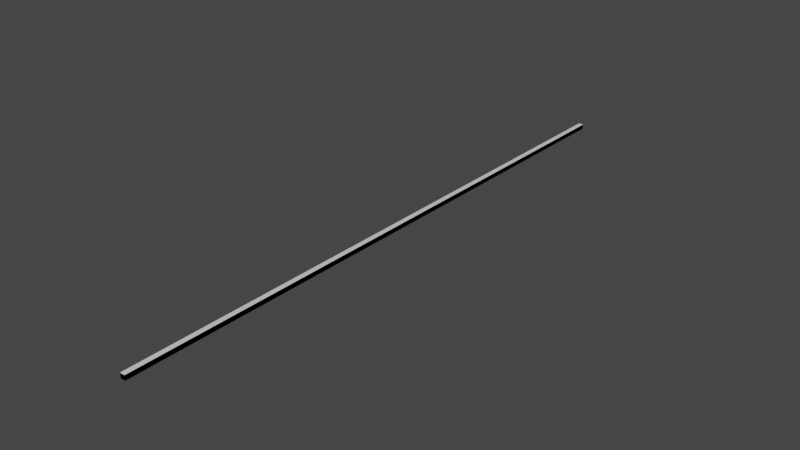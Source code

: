 # Source: Meter_0.blend  (saved by Blender 3.5.10; exported with 4.5.12 LTS)
import bpy
from mathutils import Matrix  # noqa: F401  (used for matrix-valued properties, if any)

bpy.ops.wm.read_factory_settings(use_empty=True)
scene = bpy.context.scene
scene.name = 'Scene'

# ---- collections
col_collection = bpy.data.collections.new('Collection'); scene.collection.children.link(col_collection)

# ---- materials (node trees are filled in below, after node groups)
mat_material = bpy.data.materials.new('Material')
mat_material.alpha_threshold = 0.0
mat_material.use_transparent_shadow = False
mat_material.line_color = (0.0, 0.0, 0.0, 1.0)

# ---- node groups
ng_auto_smooth = bpy.data.node_groups.new('Auto Smooth', 'GeometryNodeTree')
_s = ng_auto_smooth.interface.new_socket(name='Geometry', in_out='OUTPUT', socket_type='NodeSocketGeometry')
_s = ng_auto_smooth.interface.new_socket(name='Geometry', in_out='INPUT', socket_type='NodeSocketGeometry')
_s = ng_auto_smooth.interface.new_socket(name='Angle', in_out='INPUT', socket_type='NodeSocketFloat')
_s.subtype = 'ANGLE'
_s.min_value = 0.0
_s.max_value = 3.142
ng_auto_smooth.is_modifier = True
_N = ng_auto_smooth.nodes; _L = ng_auto_smooth.links
n0 = _N.new('NodeGroupOutput'); n0.name = 'Group Output'; n0.location = (480, -100)
n1 = _N.new('NodeGroupInput'); n1.name = 'Group Input'; n1.location = (-420, -300)
n2 = _N.new('NodeGroupInput'); n2.name = 'Group Input.001'; n2.location = (-60, -100)
n3 = _N.new('GeometryNodeSetShadeSmooth'); n3.name = 'Set Shade Smooth'; n3.location = (120, -100)
n3.domain = 'EDGE'
n4 = _N.new('GeometryNodeSetShadeSmooth'); n4.name = 'Set Shade Smooth.001'; n4.location = (300, -100)
n5 = _N.new('GeometryNodeInputMeshEdgeAngle'); n5.name = 'Edge Angle'; n5.location = (-420, -220)
n6 = _N.new('GeometryNodeInputEdgeSmooth'); n6.name = 'Is Edge Smooth'; n6.location = (-60, -160)
n7 = _N.new('GeometryNodeInputShadeSmooth'); n7.name = 'Is Face Smooth'; n7.location = (-240, -340)
n8 = _N.new('FunctionNodeBooleanMath'); n8.name = 'Boolean Math'; n8.location = (-60, -220)
n9 = _N.new('FunctionNodeCompare'); n9.name = 'Compare'; n9.location = (-240, -180)
n9.operation = 'LESS_EQUAL'
_L.new(n5.outputs[0], n9.inputs[0])
_L.new(n4.outputs[0], n0.inputs[0])
_L.new(n1.outputs[1], n9.inputs[1])
_L.new(n9.outputs[0], n8.inputs[0])
_L.new(n7.outputs[0], n8.inputs[1])
_L.new(n2.outputs[0], n3.inputs[0])
_L.new(n6.outputs[0], n3.inputs[1])
_L.new(n3.outputs[0], n4.inputs[0])
_L.new(n8.outputs[0], n3.inputs[2])
n0.is_active_output = True

# ---- material node trees
mat_material.use_nodes = True; mat_material.node_tree.nodes.clear()
_N = mat_material.node_tree.nodes; _L = mat_material.node_tree.links
n0 = _N.new('ShaderNodeOutputMaterial'); n0.name = 'Material Output'; n0.location = (300, 300)
n1 = _N.new('ShaderNodeBsdfPrincipled'); n1.name = 'Principled BSDF'; n1.location = (10, 300)
n1.distribution = 'GGX'
n1.subsurface_method = 'BURLEY'
n1.inputs[2].default_value = 0.4
n1.inputs[3].default_value = 1.45
n1.inputs[27].default_value = (0.0, 0.0, 0.0, 1.0)
n1.inputs[28].default_value = 1.0
_L.new(n1.outputs[0], n0.inputs[0])
n0.is_active_output = True

# ---- world
world_world = bpy.data.worlds.new('World'); scene.world = world_world
world_world.use_nodes = True; world_world.node_tree.nodes.clear()
_N = world_world.node_tree.nodes; _L = world_world.node_tree.links
n0 = _N.new('ShaderNodeOutputWorld'); n0.name = 'World Output'; n0.location = (300, 300)
n1 = _N.new('ShaderNodeBackground'); n1.name = 'Background'; n1.location = (10, 300)
n1.inputs[0].default_value = (0.05088, 0.05088, 0.05088, 1.0)
_L.new(n1.outputs[0], n0.inputs[0])
n0.is_active_output = True
world_world.color = (0.05088, 0.05088, 0.05088)
world_world.use_sun_shadow = False
world_world.sun_shadow_jitter_overblur = 0.0

# ---- meshes
me_cube = bpy.data.meshes.new('Cube')
me_cube.from_pydata([(1.0, 50.0, 2.002), (1.0, 50.0, 0.002306), (1.0, -50.0, 2.002), (1.0, -50.0, 0.002306), (-1.0, 50.0, 2.002), (-1.0, 50.0, 0.002306), (-1.0, -50.0, 2.002), (-1.0, -50.0, 0.002306)], [], [(0, 4, 6, 2), (3, 2, 6, 7), (7, 6, 4, 5), (5, 1, 3, 7), (1, 0, 2, 3), (5, 4, 0, 1)])
me_cube.polygons.foreach_set('use_smooth', [True] * 6)
_uv = me_cube.uv_layers.new(name='UVMap')
_uv.uv.foreach_set('vector', [0.625, 0.5, 0.875, 0.5, 0.875, 0.75, 0.625, 0.75, 0.375, 0.75, 0.625, 0.75, 0.625, 1.0, 0.375, 1.0, 0.375, 0.0, 0.625, 0.0, 0.625, 0.25, 0.375, 0.25, 0.125, 0.5, 0.375, 0.5, 0.375, 0.75, 0.125, 0.75, 0.375, 0.5, 0.625, 0.5, 0.625, 0.75, 0.375, 0.75, 0.375, 0.25, 0.625, 0.25, 0.625, 0.5, 0.375, 0.5])
me_cube.materials.append(mat_material)
me_cube.use_remesh_preserve_volume = False
me_cube.use_remesh_preserve_attributes = False
me_cube.use_mirror_vertex_groups = False
me_cube.update()
me_cube_001 = bpy.data.meshes.new('Cube.001')
me_cube_001.from_pydata([(0.4, 50.0, 0.8009), (0.4, 50.0, 0.0009224), (0.4, -50.0, 0.8009), (0.4, -50.0, 0.0009224), (-0.4, 50.0, 0.8009), (-0.4, 50.0, 0.0009224), (-0.4, -50.0, 0.8009), (-0.4, -50.0, 0.0009224)], [], [(0, 4, 6, 2), (3, 2, 6, 7), (7, 6, 4, 5), (5, 1, 3, 7), (1, 0, 2, 3), (5, 4, 0, 1)])
me_cube_001.polygons.foreach_set('use_smooth', [True] * 6)
_uv = me_cube_001.uv_layers.new(name='UVMap')
_uv.uv.foreach_set('vector', [0.625, 0.5, 0.875, 0.5, 0.875, 0.75, 0.625, 0.75, 0.375, 0.75, 0.625, 0.75, 0.625, 1.0, 0.375, 1.0, 0.375, 0.0, 0.625, 0.0, 0.625, 0.25, 0.375, 0.25, 0.125, 0.5, 0.375, 0.5, 0.375, 0.75, 0.125, 0.75, 0.375, 0.5, 0.625, 0.5, 0.625, 0.75, 0.375, 0.75, 0.375, 0.25, 0.625, 0.25, 0.625, 0.5, 0.375, 0.5])
me_cube_001.materials.append(mat_material)
me_cube_001.use_remesh_preserve_volume = False
me_cube_001.use_remesh_preserve_attributes = False
me_cube_001.use_mirror_vertex_groups = False
me_cube_001.update()

# ---- objects
ob_distance = bpy.data.objects.new('Distance', me_cube)
ob_ucx_distance_01 = bpy.data.objects.new('UCX_Distance_01', me_cube_001)

# ---- transforms, parenting, visibility, modifiers, constraints
ob_distance.location = (0.0, 0.0, 0.0)
ob_distance.scale = (0.4, 1.0, 0.4)
ob_distance.lock_rotations_4d = False
ob_distance.empty_display_type = 'ARROWS'
ob_distance.lineart.crease_threshold = 0.0
_m = ob_distance.modifiers.new('Auto Smooth', 'NODES')
_m.node_group = ng_auto_smooth
_gi = [s.identifier for s in ng_auto_smooth.interface.items_tree if s.item_type == 'SOCKET' and s.in_out == 'INPUT']
_m[_gi[1]] = 0.5236  # Angle
ob_ucx_distance_01.location = (0.0, 0.0, 0.0)
ob_ucx_distance_01.lock_rotations_4d = False
ob_ucx_distance_01.empty_display_type = 'ARROWS'
ob_ucx_distance_01.lineart.crease_threshold = 0.0
_m = ob_ucx_distance_01.modifiers.new('Auto Smooth', 'NODES')
_m.node_group = ng_auto_smooth
_gi = [s.identifier for s in ng_auto_smooth.interface.items_tree if s.item_type == 'SOCKET' and s.in_out == 'INPUT']
_m[_gi[1]] = 0.5236  # Angle

# ---- collection membership
col_collection.objects.link(ob_distance)
col_collection.objects.link(ob_ucx_distance_01)

# ---- scene / render settings (as saved in the file)
scene.frame_start = 1; scene.frame_end = 250; scene.frame_set(1)
scene.render.engine = 'BLENDER_EEVEE_NEXT'
scene.cycles.use_denoising = False
scene.cycles.samples = 128
scene.cycles.sampling_pattern = 'TABULATED_SOBOL'
scene.cycles.use_adaptive_sampling = False
scene.cycles.use_light_tree = False
scene.view_settings.view_transform = 'Filmic'
scene.unit_settings.scale_length = 0.01
bpy.context.view_layer.update()

# ---- added for rendering (the .blend has no active camera and no usable light): camera, sun
cam_auto = bpy.data.cameras.new('AutoCamera')
cam_auto.lens = 50.0
cam_auto.sensor_width = 36.0
cam_auto.clip_end = 1623.87
ob_auto_camera = bpy.data.objects.new('AutoCamera', cam_auto)
scene.collection.objects.link(ob_auto_camera)
ob_auto_camera.location = (92.5284, -111.034, 74.4236)
ob_auto_camera.rotation_euler = (1.09748, -7.21219e-08, 0.694738)
scene.camera = ob_auto_camera
light_auto_sun = bpy.data.lights.new('AutoSun', 'SUN')
light_auto_sun.energy = 3.0
light_auto_sun.angle = 0.0523599
ob_auto_sun = bpy.data.objects.new('AutoSun', light_auto_sun)
scene.collection.objects.link(ob_auto_sun)
ob_auto_sun.rotation_euler = (0.872665, 0.174533, 0.523599)
bpy.context.view_layer.update()
